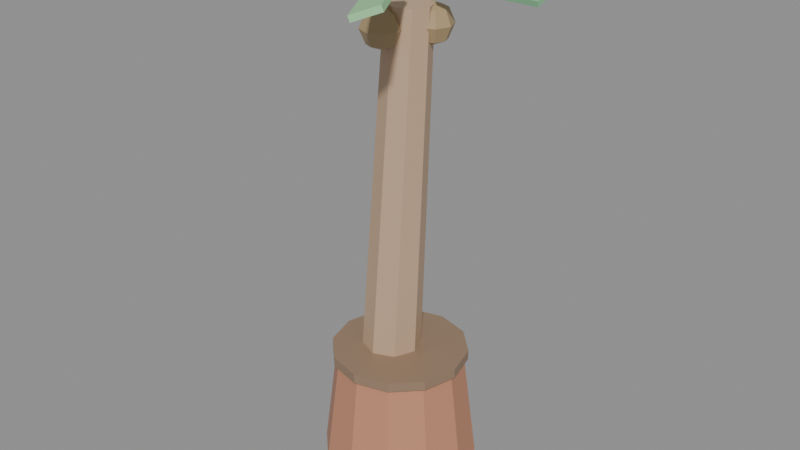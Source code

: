 # Source: PLANTA_PALMEIRA_v01.blend  (saved by Blender 4.2.66; exported with 4.5.12 LTS)
import bpy
from mathutils import Matrix  # noqa: F401  (used for matrix-valued properties, if any)

bpy.ops.wm.read_factory_settings(use_empty=True)
scene = bpy.context.scene
scene.name = 'Scene'

# ---- materials (node trees are filled in below, after node groups)
mat_polyroom_pbr = bpy.data.materials.new('Polyroom_PBR')

# ---- material node trees
mat_polyroom_pbr.use_nodes = True; mat_polyroom_pbr.node_tree.nodes.clear()
_N = mat_polyroom_pbr.node_tree.nodes; _L = mat_polyroom_pbr.node_tree.links
n0 = _N.new('ShaderNodeOutputMaterial'); n0.name = 'Material Output'; n0.location = (300, 0)
n1 = _N.new('ShaderNodeBsdfPrincipled'); n1.name = 'Principled BSDF'; n1.location = (0, 0)
n2 = _N.new('ShaderNodeVertexColor'); n2.name = 'Color Attribute'; n2.location = (-300, 0)
n2.layer_name = 'Color'
_L.new(n2.outputs[0], n1.inputs[0])
_L.new(n1.outputs[0], n0.inputs[0])
n0.is_active_output = True

# ---- meshes
me_planta_palmeira = bpy.data.meshes.new('PLANTA_PALMEIRA')
me_planta_palmeira.from_pydata([(0.1, -0.02378, 1.005), (0.1, -0.02789, 1.016), (0.1, 0.02789, 1.024), (0.1, 0.02378, 1.035), (0.3, -0.02378, 1.005), (0.3, -0.02789, 1.016), (0.3, 0.02789, 1.024), (0.3, 0.02378, 1.035), (0.0, 0.16, 0.0), (0.0, 0.13, 0.24), (0.08, 0.1386, 0.0), (0.065, 0.1126, 0.24), (0.1386, 0.08, 1.192e-07), (0.1126, 0.065, 0.24), (0.16, -2.98e-08, 0.0), (0.13, -2.98e-08, 0.24), (0.1386, -0.08, 0.0), (0.1126, -0.065, 0.24), (0.08, -0.1386, 0.0), (0.065, -0.1126, 0.24), (0.0, -0.16, 1.192e-07), (0.0, -0.13, 0.24), (-0.08, -0.1386, 0.0), (-0.065, -0.1126, 0.24), (-0.1386, -0.08, 0.0), (-0.1126, -0.065, 0.24), (-0.16, -2.98e-08, 0.0), (-0.13, -2.98e-08, 0.24), (-0.1386, 0.08, 1.192e-07), (-0.1126, 0.065, 0.24), (-0.08, 0.1386, 0.0), (-0.065, 0.1126, 0.24), (0.0, 0.14, 0.225), (0.0, 0.14, 0.245), (0.07, 0.1212, 0.225), (0.07, 0.1212, 0.245), (0.1212, 0.07, 0.225), (0.1212, 0.07, 0.245), (0.14, -2.98e-08, 0.225), (0.14, -1.49e-08, 0.245), (0.1212, -0.07, 0.225), (0.1212, -0.07, 0.245), (0.07, -0.1212, 0.225), (0.07, -0.1212, 0.245), (0.0, -0.14, 0.225), (0.0, -0.14, 0.245), (-0.07, -0.1212, 0.225), (-0.07, -0.1212, 0.245), (-0.1212, -0.07, 0.225), (-0.1212, -0.07, 0.245), (-0.14, -2.98e-08, 0.225), (-0.14, -1.49e-08, 0.245), (-0.1212, 0.07, 0.225), (-0.1212, 0.07, 0.245), (-0.07, 0.1212, 0.225), (-0.07, 0.1212, 0.245), (-0.02159, 0.06, 0.2406), (0.02159, 0.045, 0.9594), (0.02076, 0.04243, 0.2381), (0.05335, 0.03182, 0.9574), (0.0383, 2.98e-08, 0.237), (0.06651, -1.863e-09, 0.9567), (0.02076, -0.04243, 0.2381), (0.05335, -0.03182, 0.9574), (-0.02159, -0.06, 0.2406), (0.02159, -0.045, 0.9594), (-0.06394, -0.04243, 0.2432), (-0.01018, -0.03182, 0.9613), (-0.08148, 0.0, 0.2442), (-0.02333, 3.725e-09, 0.9621), (-0.06394, 0.04243, 0.2432), (-0.01018, 0.03182, 0.9613), (0.07059, 0.07471, 1.005), (0.07415, 0.07266, 1.016), (0.02585, 0.1005, 1.024), (0.02941, 0.09849, 1.035), (0.1706, 0.2479, 1.005), (0.1742, 0.2459, 1.016), (0.1258, 0.2738, 1.024), (0.1294, 0.2717, 1.035), (-0.02941, 0.09849, 1.005), (-0.02585, 0.1005, 1.016), (-0.07415, 0.07266, 1.024), (-0.07059, 0.07471, 1.035), (-0.1294, 0.2717, 1.005), (-0.1258, 0.2738, 1.016), (-0.1742, 0.2459, 1.024), (-0.1706, 0.2479, 1.035), (-0.1, 0.02378, 1.005), (-0.1, 0.02789, 1.016), (-0.1, -0.02789, 1.024), (-0.1, -0.02378, 1.035), (-0.3, 0.02378, 1.005), (-0.3, 0.02789, 1.016), (-0.3, -0.02789, 1.024), (-0.3, -0.02378, 1.035), (-0.07059, -0.07471, 1.005), (-0.07415, -0.07266, 1.016), (-0.02585, -0.1005, 1.024), (-0.02941, -0.09849, 1.035), (-0.1706, -0.2479, 1.005), (-0.1742, -0.2459, 1.016), (-0.1258, -0.2738, 1.024), (-0.1294, -0.2717, 1.035), (0.02941, -0.09849, 1.005), (0.02585, -0.1005, 1.016), (0.07415, -0.07266, 1.024), (0.07059, -0.07471, 1.035), (0.1294, -0.2717, 1.005), (0.1258, -0.2738, 1.016), (0.1742, -0.2459, 1.024), (0.1706, -0.2479, 1.035), (0.07, 0.05, 0.9483), (0.07828, 0.05828, 0.92), (0.07, 0.05, 0.8917), (0.07828, 0.03, 0.9483), (0.09, 0.03, 0.92), (0.07828, 0.03, 0.8917), (0.07, 0.01, 0.9483), (0.07828, 0.001716, 0.92), (0.07, 0.01, 0.8917), (0.05, 0.001716, 0.9483), (0.05, -0.01, 0.92), (0.05, 0.001716, 0.8917), (0.03, 0.01, 0.9483), (0.02172, 0.001716, 0.92), (0.03, 0.01, 0.8917), (0.05, 0.03, 0.88), (0.02172, 0.03, 0.9483), (0.01, 0.03, 0.92), (0.02172, 0.03, 0.8917), (0.03, 0.05, 0.9483), (0.02172, 0.05828, 0.92), (0.03, 0.05, 0.8917), (0.05, 0.03, 0.96), (0.05, 0.05828, 0.9483), (0.05, 0.07, 0.92), (0.05, 0.05828, 0.8917), (-0.03, 0.04, 0.9483), (-0.02172, 0.04828, 0.92), (-0.03, 0.04, 0.8917), (-0.02172, 0.02, 0.9483), (-0.01, 0.02, 0.92), (-0.02172, 0.02, 0.8917), (-0.03, -9.313e-09, 0.9483), (-0.02172, -0.008284, 0.92), (-0.03, -7.451e-09, 0.8917), (-0.05, -0.008284, 0.9483), (-0.05, -0.02, 0.92), (-0.05, -0.008284, 0.8917), (-0.07, -9.313e-09, 0.9483), (-0.07828, -0.008284, 0.92), (-0.07, -7.451e-09, 0.8917), (-0.05, 0.02, 0.88), (-0.07828, 0.02, 0.9483), (-0.09, 0.02, 0.92), (-0.07828, 0.02, 0.8917), (-0.07, 0.04, 0.9483), (-0.07828, 0.04828, 0.92), (-0.07, 0.04, 0.8917), (-0.05, 0.02, 0.96), (-0.05, 0.04828, 0.9483), (-0.05, 0.06, 0.92), (-0.05, 0.04828, 0.8917), (0.02, -0.03, 0.9483), (0.02828, -0.02172, 0.92), (0.02, -0.03, 0.8917), (0.02828, -0.05, 0.9483), (0.04, -0.05, 0.92), (0.02828, -0.05, 0.8917), (0.02, -0.07, 0.9483), (0.02828, -0.07828, 0.92), (0.02, -0.07, 0.8917), (0.0, -0.07828, 0.9483), (0.0, -0.09, 0.92), (0.0, -0.07828, 0.8917), (-0.02, -0.07, 0.9483), (-0.02828, -0.07828, 0.92), (-0.02, -0.07, 0.8917), (0.0, -0.05, 0.88), (-0.02828, -0.05, 0.9483), (-0.04, -0.05, 0.92), (-0.02828, -0.05, 0.8917), (-0.02, -0.03, 0.9483), (-0.02828, -0.02172, 0.92), (-0.02, -0.03, 0.8917), (0.0, -0.05, 0.96), (0.0, -0.02172, 0.9483), (0.0, -0.01, 0.92), (0.0, -0.02172, 0.8917)], [], [(0, 1, 3, 2), (2, 3, 7, 6), (6, 7, 5, 4), (4, 5, 1, 0), (2, 6, 4, 0), (7, 3, 1, 5), (8, 9, 11, 10), (10, 11, 13, 12), (12, 13, 15, 14), (14, 15, 17, 16), (16, 17, 19, 18), (18, 19, 21, 20), (20, 21, 23, 22), (22, 23, 25, 24), (24, 25, 27, 26), (26, 27, 29, 28), (11, 9, 31, 29, 27, 25, 23, 21, 19, 17, 15, 13), (28, 29, 31, 30), (30, 31, 9, 8), (8, 10, 12, 14, 16, 18, 20, 22, 24, 26, 28, 30), (32, 33, 35, 34), (34, 35, 37, 36), (36, 37, 39, 38), (38, 39, 41, 40), (40, 41, 43, 42), (42, 43, 45, 44), (44, 45, 47, 46), (46, 47, 49, 48), (48, 49, 51, 50), (50, 51, 53, 52), (35, 33, 55, 53, 51, 49, 47, 45, 43, 41, 39, 37), (52, 53, 55, 54), (54, 55, 33, 32), (32, 34, 36, 38, 40, 42, 44, 46, 48, 50, 52, 54), (56, 57, 59, 58), (58, 59, 61, 60), (60, 61, 63, 62), (62, 63, 65, 64), (64, 65, 67, 66), (66, 67, 69, 68), (59, 57, 71, 69, 67, 65, 63, 61), (68, 69, 71, 70), (70, 71, 57, 56), (56, 58, 60, 62, 64, 66, 68, 70), (72, 73, 75, 74), (74, 75, 79, 78), (78, 79, 77, 76), (76, 77, 73, 72), (74, 78, 76, 72), (79, 75, 73, 77), (80, 81, 83, 82), (82, 83, 87, 86), (86, 87, 85, 84), (84, 85, 81, 80), (82, 86, 84, 80), (87, 83, 81, 85), (88, 89, 91, 90), (90, 91, 95, 94), (94, 95, 93, 92), (92, 93, 89, 88), (90, 94, 92, 88), (95, 91, 89, 93), (96, 97, 99, 98), (98, 99, 103, 102), (102, 103, 101, 100), (100, 101, 97, 96), (98, 102, 100, 96), (103, 99, 97, 101), (104, 105, 107, 106), (106, 107, 111, 110), (110, 111, 109, 108), (108, 109, 105, 104), (106, 110, 108, 104), (111, 107, 105, 109), (137, 136, 113, 114), (135, 134, 112), (127, 137, 114), (136, 135, 112, 113), (127, 114, 117), (113, 112, 115, 116), (114, 113, 116, 117), (112, 134, 115), (115, 134, 118), (127, 117, 120), (116, 115, 118, 119), (117, 116, 119, 120), (120, 119, 122, 123), (118, 134, 121), (127, 120, 123), (119, 118, 121, 122), (123, 122, 125, 126), (121, 134, 124), (127, 123, 126), (122, 121, 124, 125), (126, 125, 129, 130), (124, 134, 128), (127, 126, 130), (125, 124, 128, 129), (130, 129, 132, 133), (128, 134, 131), (127, 130, 133), (129, 128, 131, 132), (133, 132, 136, 137), (131, 134, 135), (127, 133, 137), (132, 131, 135, 136), (153, 163, 140), (162, 161, 138, 139), (163, 162, 139, 140), (161, 160, 138), (140, 139, 142, 143), (138, 160, 141), (153, 140, 143), (139, 138, 141, 142), (142, 141, 144, 145), (143, 142, 145, 146), (141, 160, 144), (153, 143, 146), (153, 146, 149), (145, 144, 147, 148), (146, 145, 148, 149), (144, 160, 147), (153, 149, 152), (148, 147, 150, 151), (149, 148, 151, 152), (147, 160, 150), (153, 152, 156), (151, 150, 154, 155), (152, 151, 155, 156), (150, 160, 154), (153, 156, 159), (155, 154, 157, 158), (156, 155, 158, 159), (154, 160, 157), (157, 160, 161), (153, 159, 163), (158, 157, 161, 162), (159, 158, 162, 163), (179, 189, 166), (188, 187, 164, 165), (189, 188, 165, 166), (187, 186, 164), (165, 164, 167, 168), (166, 165, 168, 169), (164, 186, 167), (179, 166, 169), (179, 169, 172), (168, 167, 170, 171), (169, 168, 171, 172), (167, 186, 170), (179, 172, 175), (171, 170, 173, 174), (172, 171, 174, 175), (170, 186, 173), (179, 175, 178), (174, 173, 176, 177), (175, 174, 177, 178), (173, 186, 176), (179, 178, 182), (177, 176, 180, 181), (178, 177, 181, 182), (176, 186, 180), (180, 186, 183), (179, 182, 185), (181, 180, 183, 184), (182, 181, 184, 185), (185, 184, 188, 189), (183, 186, 187), (179, 185, 189), (184, 183, 187, 188)])
_uv = me_planta_palmeira.uv_layers.new(name='UVMap')
_uv.uv.foreach_set('vector', [0.9831, 0.2301, 0.9737, 0.2298, 0.9737, 0.1882, 0.9831, 0.1885, 0.886, 0.7762, 0.895, 0.7771, 0.895, 0.9268, 0.886, 0.9258, 0.5038, 0.598, 0.5133, 0.598, 0.5133, 0.6413, 0.5038, 0.6413, 0.9533, 0.3389, 0.9445, 0.3378, 0.9445, 0.1882, 0.9533, 0.1893, 0.1731, 0.7126, 0.1731, 0.8702, 0.1324, 0.8702, 0.1324, 0.7127, 0.0102, 0.8702, 0.0102, 0.7126, 0.0509, 0.7127, 0.0509, 0.8702, 0.06476, 0.6922, 0.07192, 0.5027, 0.1248, 0.5027, 0.1299, 0.6922, 0.1299, 0.6922, 0.1248, 0.5027, 0.1722, 0.5021, 0.1882, 0.6915, 0.2741, 0.8846, 0.2859, 0.6954, 0.3371, 0.6955, 0.3371, 0.8848, 0.3371, 0.8848, 0.3371, 0.6955, 0.3883, 0.6954, 0.4001, 0.8846, 0.5948, 0.7876, 0.6108, 0.5982, 0.6581, 0.5988, 0.6531, 0.7884, 0.6531, 0.7884, 0.6581, 0.5988, 0.711, 0.5988, 0.7182, 0.7884, 0.7182, 0.7884, 0.711, 0.5988, 0.7554, 0.5982, 0.7728, 0.7876, 0.1995, 0.4817, 0.0102, 0.4642, 0.01129, 0.417, 0.2009, 0.4236, 0.2009, 0.4236, 0.01129, 0.417, 0.01168, 0.364, 0.2014, 0.3584, 0.2014, 0.3584, 0.01168, 0.364, 0.01129, 0.3196, 0.2009, 0.3037, 0.3995, 0.675, 0.3465, 0.675, 0.3006, 0.6485, 0.2741, 0.6025, 0.2741, 0.5495, 0.3006, 0.5036, 0.3465, 0.4771, 0.3995, 0.4771, 0.4454, 0.5036, 0.4719, 0.5495, 0.4719, 0.6025, 0.4454, 0.6485, 0.2009, 0.3037, 0.01129, 0.3196, 0.0102, 0.2955, 0.1995, 0.2741, 0.0102, 0.6915, 0.02759, 0.5021, 0.07192, 0.5027, 0.06476, 0.6922, 0.1646, 0.0102, 0.2211, 0.04282, 0.2537, 0.09933, 0.2537, 0.1646, 0.2211, 0.2211, 0.1646, 0.2537, 0.09933, 0.2537, 0.04282, 0.2211, 0.0102, 0.1646, 0.0102, 0.09933, 0.04282, 0.04282, 0.09933, 0.0102, 0.9077, 0.4121, 0.9235, 0.4121, 0.9235, 0.4691, 0.9077, 0.4691, 0.9077, 0.4691, 0.9235, 0.4691, 0.9241, 0.52, 0.9083, 0.5201, 0.6106, 0.919, 0.5948, 0.919, 0.5949, 0.8639, 0.6107, 0.8639, 0.6107, 0.8639, 0.5949, 0.8639, 0.5948, 0.8088, 0.6106, 0.8088, 0.9235, 0.3439, 0.9077, 0.3439, 0.9083, 0.2929, 0.9241, 0.2929, 0.9241, 0.2929, 0.9083, 0.2929, 0.9083, 0.2359, 0.9241, 0.2359, 0.9241, 0.2359, 0.9083, 0.2359, 0.9077, 0.1882, 0.9235, 0.1882, 0.2521, 0.4559, 0.2364, 0.4558, 0.2375, 0.4049, 0.2533, 0.405, 0.2533, 0.405, 0.2375, 0.4049, 0.2379, 0.3479, 0.2537, 0.348, 0.2537, 0.348, 0.2379, 0.3479, 0.2375, 0.3, 0.2533, 0.3001, 0.3026, 0.03875, 0.3521, 0.0102, 0.4092, 0.0102, 0.4586, 0.03875, 0.4872, 0.08819, 0.4872, 0.1453, 0.4586, 0.1947, 0.4092, 0.2233, 0.3521, 0.2233, 0.3026, 0.1947, 0.2741, 0.1453, 0.2741, 0.08819, 0.2533, 0.3001, 0.2375, 0.3, 0.2364, 0.2741, 0.2521, 0.2742, 0.9083, 0.3643, 0.9241, 0.3643, 0.9235, 0.4121, 0.9077, 0.4121, 0.4092, 0.2437, 0.4586, 0.2722, 0.4872, 0.3216, 0.4872, 0.3787, 0.4586, 0.4282, 0.4092, 0.4567, 0.3521, 0.4567, 0.3026, 0.4282, 0.2741, 0.3787, 0.2741, 0.3216, 0.3026, 0.2722, 0.3521, 0.2437, 0.7062, 0.5778, 0.7022, 0.01065, 0.7292, 0.0102, 0.7423, 0.5772, 0.5076, 0.5766, 0.5159, 0.0102, 0.541, 0.01092, 0.541, 0.5776, 0.541, 0.5776, 0.541, 0.01092, 0.566, 0.0102, 0.5744, 0.5766, 0.5948, 0.5772, 0.6078, 0.0102, 0.6349, 0.01065, 0.6309, 0.5778, 0.6309, 0.5778, 0.6349, 0.01065, 0.6555, 0.0102, 0.6583, 0.5772, 0.7627, 0.5772, 0.7627, 0.01052, 0.7897, 0.0102, 0.7987, 0.5768, 0.4205, 0.8223, 0.4397, 0.8031, 0.4668, 0.8032, 0.486, 0.8224, 0.486, 0.8495, 0.4668, 0.8686, 0.4397, 0.8686, 0.4205, 0.8494, 0.7987, 0.5768, 0.7897, 0.0102, 0.8103, 0.01053, 0.8262, 0.5772, 0.6787, 0.5772, 0.6816, 0.0102, 0.7022, 0.01065, 0.7062, 0.5778, 0.4822, 0.7827, 0.4461, 0.7827, 0.4205, 0.7571, 0.4205, 0.7209, 0.4461, 0.6954, 0.4822, 0.6954, 0.5078, 0.721, 0.5078, 0.7572, 0.9271, 0.1469, 0.9179, 0.1482, 0.9077, 0.1164, 0.9169, 0.1151, 0.9169, 0.1151, 0.9077, 0.1164, 0.9179, 0.01146, 0.9271, 0.0102, 0.719, 0.9357, 0.7284, 0.9356, 0.7284, 0.9781, 0.719, 0.9782, 0.6986, 0.9469, 0.6897, 0.9452, 0.6897, 0.8088, 0.6986, 0.8104, 0.8339, 0.5982, 0.8339, 0.7558, 0.7932, 0.7558, 0.7932, 0.5982, 0.5337, 0.7555, 0.5337, 0.598, 0.5744, 0.598, 0.5744, 0.7555, 0.6042, 0.982, 0.5948, 0.9819, 0.5948, 0.9394, 0.6042, 0.9395, 0.9154, 0.5982, 0.9243, 0.5988, 0.9243, 0.753, 0.9154, 0.7524, 0.9077, 0.543, 0.9164, 0.5405, 0.9164, 0.5717, 0.9077, 0.5742, 0.7639, 0.8104, 0.7728, 0.8088, 0.7728, 0.9452, 0.7639, 0.9469, 0.2086, 0.6597, 0.2086, 0.5021, 0.2493, 0.5021, 0.2493, 0.6597, 0.2493, 0.6801, 0.2493, 0.8376, 0.2086, 0.8376, 0.2086, 0.6801, 0.7284, 0.8521, 0.719, 0.8521, 0.719, 0.8088, 0.7284, 0.8088, 0.8656, 0.9258, 0.8567, 0.9268, 0.8567, 0.7771, 0.8656, 0.7762, 0.9737, 0.2508, 0.9831, 0.2505, 0.9831, 0.2919, 0.9737, 0.2921, 0.9445, 0.3604, 0.9533, 0.3593, 0.9533, 0.5089, 0.9445, 0.51, 0.8466, 0.1678, 0.8466, 0.0102, 0.8873, 0.01023, 0.8873, 0.1678, 0.112, 0.7126, 0.112, 0.8702, 0.0713, 0.8702, 0.0713, 0.7127, 0.4949, 0.9318, 0.4855, 0.9316, 0.4855, 0.889, 0.4949, 0.8892, 0.64, 0.9452, 0.6311, 0.9468, 0.6311, 0.8103, 0.64, 0.8088, 0.806, 0.7762, 0.815, 0.7778, 0.8022, 0.8093, 0.7932, 0.8077, 0.7932, 0.8077, 0.8022, 0.8093, 0.815, 0.914, 0.806, 0.9124, 0.8543, 0.7558, 0.8543, 0.5982, 0.895, 0.5982, 0.895, 0.7558, 0.8873, 0.1882, 0.8873, 0.3457, 0.8466, 0.3458, 0.8466, 0.1882, 0.8555, 0.5769, 0.8466, 0.5747, 0.8466, 0.5441, 0.8555, 0.5463, 0.6604, 0.8088, 0.6693, 0.8103, 0.6693, 0.9468, 0.6604, 0.9452, 0.719, 0.8726, 0.7284, 0.8725, 0.7284, 0.9151, 0.719, 0.9152, 0.9154, 0.7741, 0.9242, 0.7734, 0.9242, 0.9275, 0.9154, 0.9282, 0.5744, 0.7759, 0.5744, 0.9335, 0.5337, 0.9335, 0.5337, 0.776, 0.8466, 0.5237, 0.8466, 0.3662, 0.8873, 0.3662, 0.8873, 0.5237, 0.2299, 0.9678, 0.2268, 0.9457, 0.2509, 0.9455, 0.2469, 0.9676, 0.9595, 0.07177, 0.9681, 0.09235, 0.9475, 0.08383, 0.968, 0.03079, 0.9766, 0.05137, 0.9595, 0.05137, 0.2268, 0.9457, 0.2296, 0.9232, 0.2466, 0.9231, 0.2509, 0.9455, 0.968, 0.03079, 0.9595, 0.05137, 0.9475, 0.03931, 0.2086, 0.8804, 0.2151, 0.858, 0.2308, 0.8581, 0.2308, 0.8805, 0.2151, 0.9026, 0.2086, 0.8804, 0.2308, 0.8805, 0.2308, 0.9027, 0.9475, 0.08383, 0.9681, 0.09235, 0.9475, 0.1009, 0.9475, 0.1009, 0.9681, 0.09235, 0.9595, 0.1129, 0.968, 0.03079, 0.9475, 0.03931, 0.9475, 0.02226, 0.2308, 0.8805, 0.2308, 0.8581, 0.2466, 0.858, 0.2531, 0.8804, 0.2308, 0.9027, 0.2308, 0.8805, 0.2531, 0.8804, 0.2466, 0.9026, 0.9485, 0.883, 0.9446, 0.8609, 0.9686, 0.8611, 0.9656, 0.8832, 0.9595, 0.1129, 0.9681, 0.09235, 0.9766, 0.1129, 0.968, 0.03079, 0.9475, 0.02226, 0.9595, 0.0102, 0.9446, 0.8609, 0.9489, 0.8385, 0.9659, 0.8386, 0.9686, 0.8611, 0.9656, 0.8832, 0.9686, 0.8611, 0.9869, 0.8609, 0.9785, 0.883, 0.9766, 0.1129, 0.9681, 0.09235, 0.9886, 0.1009, 0.968, 0.03079, 0.9595, 0.0102, 0.9766, 0.0102, 0.9686, 0.8611, 0.9659, 0.8386, 0.9788, 0.8385, 0.9869, 0.8609, 0.07915, 0.9352, 0.07516, 0.9131, 0.09921, 0.9134, 0.09615, 0.9354, 0.9886, 0.1009, 0.9681, 0.09235, 0.9886, 0.08383, 0.968, 0.03079, 0.9766, 0.0102, 0.9886, 0.02226, 0.07516, 0.9131, 0.07955, 0.8906, 0.09655, 0.8908, 0.09921, 0.9134, 0.09615, 0.9354, 0.09921, 0.9134, 0.1175, 0.9131, 0.1091, 0.9352, 0.9886, 0.08383, 0.9681, 0.09235, 0.9766, 0.07177, 0.968, 0.03079, 0.9886, 0.02226, 0.9886, 0.03931, 0.09921, 0.9134, 0.09655, 0.8908, 0.1095, 0.8906, 0.1175, 0.9131, 0.217, 0.9676, 0.2086, 0.9455, 0.2268, 0.9457, 0.2299, 0.9678, 0.9766, 0.07177, 0.9681, 0.09235, 0.9595, 0.07177, 0.968, 0.03079, 0.9886, 0.03931, 0.9766, 0.05137, 0.2086, 0.9455, 0.2166, 0.9231, 0.2296, 0.9232, 0.2268, 0.9457, 0.9036, 0.9692, 0.9121, 0.9486, 0.9242, 0.9607, 0.8114, 0.957, 0.8142, 0.9345, 0.8312, 0.9344, 0.8355, 0.9568, 0.8145, 0.9791, 0.8114, 0.957, 0.8355, 0.9568, 0.8315, 0.9789, 0.9568, 0.6598, 0.9653, 0.6804, 0.9447, 0.6719, 0.4271, 0.9336, 0.4205, 0.9114, 0.4428, 0.9115, 0.4428, 0.9337, 0.9447, 0.6719, 0.9653, 0.6804, 0.9447, 0.6889, 0.9036, 0.9692, 0.9242, 0.9607, 0.9242, 0.9777, 0.4205, 0.9114, 0.4271, 0.889, 0.4428, 0.8891, 0.4428, 0.9115, 0.4428, 0.9115, 0.4428, 0.8891, 0.4586, 0.889, 0.4651, 0.9114, 0.4428, 0.9337, 0.4428, 0.9115, 0.4651, 0.9114, 0.4586, 0.9336, 0.9447, 0.6889, 0.9653, 0.6804, 0.9568, 0.701, 0.9036, 0.9692, 0.9242, 0.9777, 0.9121, 0.9898, 0.9036, 0.9692, 0.9121, 0.9898, 0.895, 0.9898, 0.9445, 0.5528, 0.9488, 0.5304, 0.9658, 0.5306, 0.9685, 0.5531, 0.9485, 0.575, 0.9445, 0.5528, 0.9685, 0.5531, 0.9655, 0.5751, 0.9568, 0.701, 0.9653, 0.6804, 0.9739, 0.701, 0.9036, 0.9692, 0.895, 0.9898, 0.883, 0.9777, 0.9685, 0.5531, 0.9658, 0.5306, 0.9787, 0.5304, 0.9868, 0.5528, 0.9655, 0.5751, 0.9685, 0.5531, 0.9868, 0.5528, 0.9784, 0.575, 0.9739, 0.701, 0.9653, 0.6804, 0.9859, 0.6889, 0.9036, 0.9692, 0.883, 0.9777, 0.883, 0.9607, 0.1379, 0.9131, 0.1423, 0.8906, 0.1593, 0.8908, 0.162, 0.9134, 0.1419, 0.9352, 0.1379, 0.9131, 0.162, 0.9134, 0.1589, 0.9354, 0.9859, 0.6889, 0.9653, 0.6804, 0.9859, 0.6719, 0.9036, 0.9692, 0.883, 0.9607, 0.895, 0.9486, 0.162, 0.9134, 0.1593, 0.8908, 0.1723, 0.8906, 0.1803, 0.9131, 0.1589, 0.9354, 0.162, 0.9134, 0.1803, 0.9131, 0.1719, 0.9352, 0.9859, 0.6719, 0.9653, 0.6804, 0.9739, 0.6598, 0.9739, 0.6598, 0.9653, 0.6804, 0.9568, 0.6598, 0.9036, 0.9692, 0.895, 0.9486, 0.9121, 0.9486, 0.7932, 0.9568, 0.8012, 0.9344, 0.8142, 0.9345, 0.8114, 0.957, 0.8016, 0.9789, 0.7932, 0.9568, 0.8114, 0.957, 0.8145, 0.9791, 0.9651, 0.9242, 0.9737, 0.9448, 0.9566, 0.9448, 0.3551, 0.9278, 0.3579, 0.9053, 0.3749, 0.9052, 0.3792, 0.9276, 0.3582, 0.9499, 0.3551, 0.9278, 0.3792, 0.9276, 0.3752, 0.9497, 0.9568, 0.5982, 0.9653, 0.6188, 0.9447, 0.6103, 0.0102, 0.913, 0.01673, 0.8906, 0.03248, 0.8907, 0.03248, 0.9131, 0.01673, 0.9352, 0.0102, 0.913, 0.03248, 0.9131, 0.03248, 0.9352, 0.9447, 0.6103, 0.9653, 0.6188, 0.9447, 0.6273, 0.9651, 0.9242, 0.9566, 0.9448, 0.9446, 0.9327, 0.9651, 0.9242, 0.9446, 0.9327, 0.9446, 0.9156, 0.03248, 0.9131, 0.03248, 0.8907, 0.04824, 0.8906, 0.05476, 0.913, 0.03248, 0.9352, 0.03248, 0.9131, 0.05476, 0.913, 0.04824, 0.9352, 0.9447, 0.6273, 0.9653, 0.6188, 0.9568, 0.6394, 0.9651, 0.9242, 0.9446, 0.9156, 0.9566, 0.9036, 0.9446, 0.7958, 0.9489, 0.7734, 0.9659, 0.7735, 0.9686, 0.796, 0.9485, 0.8179, 0.9446, 0.7958, 0.9686, 0.796, 0.9656, 0.8181, 0.9568, 0.6394, 0.9653, 0.6188, 0.9739, 0.6394, 0.9651, 0.9242, 0.9566, 0.9036, 0.9737, 0.9036, 0.9686, 0.796, 0.9659, 0.7735, 0.9788, 0.7734, 0.9869, 0.7958, 0.9656, 0.8181, 0.9686, 0.796, 0.9869, 0.7958, 0.9785, 0.8179, 0.9739, 0.6394, 0.9653, 0.6188, 0.9859, 0.6273, 0.9651, 0.9242, 0.9737, 0.9036, 0.9857, 0.9156, 0.2741, 0.9276, 0.2785, 0.9052, 0.2955, 0.9054, 0.2981, 0.9279, 0.2781, 0.9497, 0.2741, 0.9276, 0.2981, 0.9279, 0.2951, 0.9499, 0.9859, 0.6273, 0.9653, 0.6188, 0.9859, 0.6103, 0.9859, 0.6103, 0.9653, 0.6188, 0.9739, 0.5982, 0.9651, 0.9242, 0.9857, 0.9156, 0.9857, 0.9327, 0.2981, 0.9279, 0.2955, 0.9054, 0.3085, 0.9052, 0.3165, 0.9276, 0.2951, 0.9499, 0.2981, 0.9279, 0.3165, 0.9276, 0.3081, 0.9497, 0.3453, 0.9497, 0.3369, 0.9276, 0.3551, 0.9278, 0.3582, 0.9499, 0.9739, 0.5982, 0.9653, 0.6188, 0.9568, 0.5982, 0.9651, 0.9242, 0.9857, 0.9327, 0.9737, 0.9448, 0.3369, 0.9276, 0.345, 0.9052, 0.3579, 0.9053, 0.3551, 0.9278])
_ca = me_planta_palmeira.color_attributes.new('Color', 'FLOAT_COLOR', 'POINT')
_ca.data.foreach_set('color', [0.25, 0.55, 0.3, 1.0, 0.25, 0.55, 0.3, 1.0, 0.25, 0.55, 0.3, 1.0, 0.25, 0.55, 0.3, 1.0, 0.25, 0.55, 0.3, 1.0, 0.25, 0.55, 0.3, 1.0, 0.25, 0.55, 0.3, 1.0, 0.25, 0.55, 0.3, 1.0, 0.55, 0.25, 0.15, 1.0, 0.55, 0.25, 0.15, 1.0, 0.55, 0.25, 0.15, 1.0, 0.55, 0.25, 0.15, 1.0, 0.55, 0.25, 0.15, 1.0, 0.55, 0.25, 0.15, 1.0, 0.55, 0.25, 0.15, 1.0, 0.55, 0.25, 0.15, 1.0, 0.55, 0.25, 0.15, 1.0, 0.55, 0.25, 0.15, 1.0, 0.55, 0.25, 0.15, 1.0, 0.55, 0.25, 0.15, 1.0, 0.55, 0.25, 0.15, 1.0, 0.55, 0.25, 0.15, 1.0, 0.55, 0.25, 0.15, 1.0, 0.55, 0.25, 0.15, 1.0, 0.55, 0.25, 0.15, 1.0, 0.55, 0.25, 0.15, 1.0, 0.55, 0.25, 0.15, 1.0, 0.55, 0.25, 0.15, 1.0, 0.55, 0.25, 0.15, 1.0, 0.55, 0.25, 0.15, 1.0, 0.55, 0.25, 0.15, 1.0, 0.55, 0.25, 0.15, 1.0, 0.3, 0.2, 0.13, 1.0, 0.3, 0.2, 0.13, 1.0, 0.3, 0.2, 0.13, 1.0, 0.3, 0.2, 0.13, 1.0, 0.3, 0.2, 0.13, 1.0, 0.3, 0.2, 0.13, 1.0, 0.3, 0.2, 0.13, 1.0, 0.3, 0.2, 0.13, 1.0, 0.3, 0.2, 0.13, 1.0, 0.3, 0.2, 0.13, 1.0, 0.3, 0.2, 0.13, 1.0, 0.3, 0.2, 0.13, 1.0, 0.3, 0.2, 0.13, 1.0, 0.3, 0.2, 0.13, 1.0, 0.3, 0.2, 0.13, 1.0, 0.3, 0.2, 0.13, 1.0, 0.3, 0.2, 0.13, 1.0, 0.3, 0.2, 0.13, 1.0, 0.3, 0.2, 0.13, 1.0, 0.3, 0.2, 0.13, 1.0, 0.3, 0.2, 0.13, 1.0, 0.3, 0.2, 0.13, 1.0, 0.3, 0.2, 0.13, 1.0, 0.3, 0.2, 0.13, 1.0, 0.55, 0.38, 0.25, 1.0, 0.55, 0.38, 0.25, 1.0, 0.55, 0.38, 0.25, 1.0, 0.55, 0.38, 0.25, 1.0, 0.55, 0.38, 0.25, 1.0, 0.55, 0.38, 0.25, 1.0, 0.55, 0.38, 0.25, 1.0, 0.55, 0.38, 0.25, 1.0, 0.55, 0.38, 0.25, 1.0, 0.55, 0.38, 0.25, 1.0, 0.55, 0.38, 0.25, 1.0, 0.55, 0.38, 0.25, 1.0, 0.55, 0.38, 0.25, 1.0, 0.55, 0.38, 0.25, 1.0, 0.55, 0.38, 0.25, 1.0, 0.55, 0.38, 0.25, 1.0, 0.35, 0.68, 0.35, 1.0, 0.35, 0.68, 0.35, 1.0, 0.35, 0.68, 0.35, 1.0, 0.35, 0.68, 0.35, 1.0, 0.35, 0.68, 0.35, 1.0, 0.35, 0.68, 0.35, 1.0, 0.35, 0.68, 0.35, 1.0, 0.35, 0.68, 0.35, 1.0, 0.25, 0.55, 0.3, 1.0, 0.25, 0.55, 0.3, 1.0, 0.25, 0.55, 0.3, 1.0, 0.25, 0.55, 0.3, 1.0, 0.25, 0.55, 0.3, 1.0, 0.25, 0.55, 0.3, 1.0, 0.25, 0.55, 0.3, 1.0, 0.25, 0.55, 0.3, 1.0, 0.35, 0.68, 0.35, 1.0, 0.35, 0.68, 0.35, 1.0, 0.35, 0.68, 0.35, 1.0, 0.35, 0.68, 0.35, 1.0, 0.35, 0.68, 0.35, 1.0, 0.35, 0.68, 0.35, 1.0, 0.35, 0.68, 0.35, 1.0, 0.35, 0.68, 0.35, 1.0, 0.25, 0.55, 0.3, 1.0, 0.25, 0.55, 0.3, 1.0, 0.25, 0.55, 0.3, 1.0, 0.25, 0.55, 0.3, 1.0, 0.25, 0.55, 0.3, 1.0, 0.25, 0.55, 0.3, 1.0, 0.25, 0.55, 0.3, 1.0, 0.25, 0.55, 0.3, 1.0, 0.35, 0.68, 0.35, 1.0, 0.35, 0.68, 0.35, 1.0, 0.35, 0.68, 0.35, 1.0, 0.35, 0.68, 0.35, 1.0, 0.35, 0.68, 0.35, 1.0, 0.35, 0.68, 0.35, 1.0, 0.35, 0.68, 0.35, 1.0, 0.35, 0.68, 0.35, 1.0, 0.42, 0.3, 0.16, 1.0, 0.42, 0.3, 0.16, 1.0, 0.42, 0.3, 0.16, 1.0, 0.42, 0.3, 0.16, 1.0, 0.42, 0.3, 0.16, 1.0, 0.42, 0.3, 0.16, 1.0, 0.42, 0.3, 0.16, 1.0, 0.42, 0.3, 0.16, 1.0, 0.42, 0.3, 0.16, 1.0, 0.42, 0.3, 0.16, 1.0, 0.42, 0.3, 0.16, 1.0, 0.42, 0.3, 0.16, 1.0, 0.42, 0.3, 0.16, 1.0, 0.42, 0.3, 0.16, 1.0, 0.42, 0.3, 0.16, 1.0, 0.42, 0.3, 0.16, 1.0, 0.42, 0.3, 0.16, 1.0, 0.42, 0.3, 0.16, 1.0, 0.42, 0.3, 0.16, 1.0, 0.42, 0.3, 0.16, 1.0, 0.42, 0.3, 0.16, 1.0, 0.42, 0.3, 0.16, 1.0, 0.42, 0.3, 0.16, 1.0, 0.42, 0.3, 0.16, 1.0, 0.42, 0.3, 0.16, 1.0, 0.42, 0.3, 0.16, 1.0, 0.42, 0.3, 0.16, 1.0, 0.42, 0.3, 0.16, 1.0, 0.42, 0.3, 0.16, 1.0, 0.42, 0.3, 0.16, 1.0, 0.42, 0.3, 0.16, 1.0, 0.42, 0.3, 0.16, 1.0, 0.42, 0.3, 0.16, 1.0, 0.42, 0.3, 0.16, 1.0, 0.42, 0.3, 0.16, 1.0, 0.42, 0.3, 0.16, 1.0, 0.42, 0.3, 0.16, 1.0, 0.42, 0.3, 0.16, 1.0, 0.42, 0.3, 0.16, 1.0, 0.42, 0.3, 0.16, 1.0, 0.42, 0.3, 0.16, 1.0, 0.42, 0.3, 0.16, 1.0, 0.42, 0.3, 0.16, 1.0, 0.42, 0.3, 0.16, 1.0, 0.42, 0.3, 0.16, 1.0, 0.42, 0.3, 0.16, 1.0, 0.42, 0.3, 0.16, 1.0, 0.42, 0.3, 0.16, 1.0, 0.42, 0.3, 0.16, 1.0, 0.42, 0.3, 0.16, 1.0, 0.42, 0.3, 0.16, 1.0, 0.42, 0.3, 0.16, 1.0, 0.42, 0.3, 0.16, 1.0, 0.42, 0.3, 0.16, 1.0, 0.42, 0.3, 0.16, 1.0, 0.42, 0.3, 0.16, 1.0, 0.42, 0.3, 0.16, 1.0, 0.42, 0.3, 0.16, 1.0, 0.42, 0.3, 0.16, 1.0, 0.42, 0.3, 0.16, 1.0, 0.42, 0.3, 0.16, 1.0, 0.42, 0.3, 0.16, 1.0, 0.42, 0.3, 0.16, 1.0, 0.42, 0.3, 0.16, 1.0, 0.42, 0.3, 0.16, 1.0, 0.42, 0.3, 0.16, 1.0, 0.42, 0.3, 0.16, 1.0, 0.42, 0.3, 0.16, 1.0, 0.42, 0.3, 0.16, 1.0, 0.42, 0.3, 0.16, 1.0, 0.42, 0.3, 0.16, 1.0, 0.42, 0.3, 0.16, 1.0, 0.42, 0.3, 0.16, 1.0, 0.42, 0.3, 0.16, 1.0, 0.42, 0.3, 0.16, 1.0, 0.42, 0.3, 0.16, 1.0, 0.42, 0.3, 0.16, 1.0, 0.42, 0.3, 0.16, 1.0])
me_planta_palmeira.materials.append(mat_polyroom_pbr)
me_planta_palmeira.update()

# ---- objects
ob_planta_palmeira = bpy.data.objects.new('PLANTA_PALMEIRA', me_planta_palmeira)

# ---- transforms, parenting, visibility, modifiers, constraints
ob_planta_palmeira.location = (0.0, 0.0, 0.0)

# ---- collection membership
scene.collection.objects.link(ob_planta_palmeira)

# ---- scene / render settings (as saved in the file)
scene.frame_start = 1; scene.frame_end = 250; scene.frame_set(1)
scene.render.engine = 'BLENDER_EEVEE_NEXT'
bpy.context.view_layer.update()

# ---- added for rendering (the .blend has no active camera and no usable light): camera, sun + grey world if the file has none
cam_auto = bpy.data.cameras.new('AutoCamera')
cam_auto.lens = 50.0
cam_auto.sensor_width = 36.0
cam_auto.clip_end = 1000.0
ob_auto_camera = bpy.data.objects.new('AutoCamera', cam_auto)
scene.collection.objects.link(ob_auto_camera)
ob_auto_camera.location = (1.21734, -1.46081, 1.4914)
ob_auto_camera.rotation_euler = (1.09748, -7.21219e-08, 0.694738)
scene.camera = ob_auto_camera
light_auto_sun = bpy.data.lights.new('AutoSun', 'SUN')
light_auto_sun.energy = 3.0
light_auto_sun.angle = 0.0523599
ob_auto_sun = bpy.data.objects.new('AutoSun', light_auto_sun)
scene.collection.objects.link(ob_auto_sun)
ob_auto_sun.rotation_euler = (0.872665, 0.174533, 0.523599)
if scene.world is None:
    world_auto = bpy.data.worlds.new('AutoWorld')
    world_auto.color = (0.3, 0.3, 0.3)
    scene.world = world_auto
bpy.context.view_layer.update()
